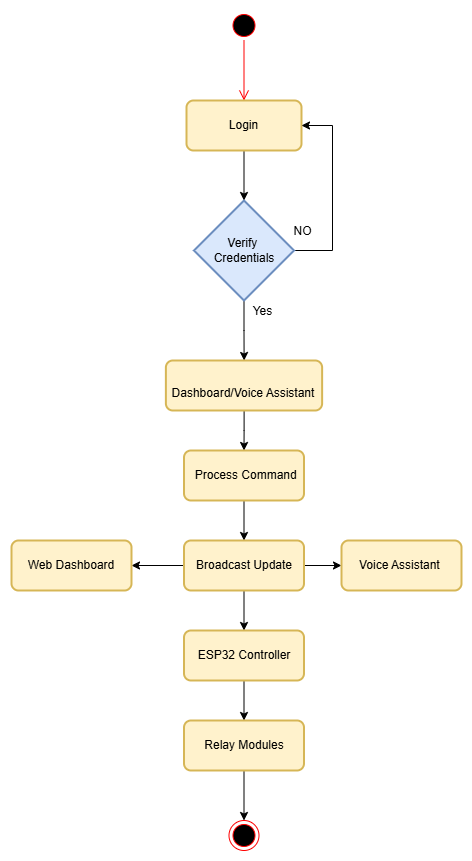

The diagram above was exported from draw.io. Its source (the exported page's mxGraphModel, read from the mxfile embedded in the PNG):
<mxGraphModel dx="1032" dy="493" grid="1" gridSize="10" guides="1" tooltips="1" connect="1" arrows="1" fold="1" page="1" pageScale="1" pageWidth="850" pageHeight="1100" math="0" shadow="0">
  <root>
    <mxCell id="0" />
    <mxCell id="1" parent="0" />
    <mxCell id="exWbfouC6jg8bWowPeio-3" value="" style="ellipse;html=1;shape=startState;fillColor=#000000;strokeColor=#ff0000;" parent="1" vertex="1">
      <mxGeometry x="417.5" y="30" width="30" height="30" as="geometry" />
    </mxCell>
    <mxCell id="exWbfouC6jg8bWowPeio-4" value="" style="edgeStyle=orthogonalEdgeStyle;html=1;verticalAlign=bottom;endArrow=open;endSize=8;strokeColor=#ff0000;rounded=0;" parent="1" source="exWbfouC6jg8bWowPeio-3" target="exWbfouC6jg8bWowPeio-5" edge="1">
      <mxGeometry relative="1" as="geometry">
        <mxPoint x="420" y="190" as="targetPoint" />
      </mxGeometry>
    </mxCell>
    <mxCell id="exWbfouC6jg8bWowPeio-7" value="" style="edgeStyle=orthogonalEdgeStyle;rounded=0;orthogonalLoop=1;jettySize=auto;html=1;" parent="1" source="exWbfouC6jg8bWowPeio-5" target="exWbfouC6jg8bWowPeio-6" edge="1">
      <mxGeometry relative="1" as="geometry" />
    </mxCell>
    <mxCell id="exWbfouC6jg8bWowPeio-8" value="&lt;font style=&quot;font-size: 12px;&quot;&gt;Yes&lt;/font&gt;" style="edgeLabel;html=1;align=center;verticalAlign=middle;resizable=0;points=[];" parent="exWbfouC6jg8bWowPeio-7" vertex="1" connectable="0">
      <mxGeometry x="-0.44" y="4" relative="1" as="geometry">
        <mxPoint x="14" y="146" as="offset" />
      </mxGeometry>
    </mxCell>
    <mxCell id="exWbfouC6jg8bWowPeio-5" value="Login" style="rounded=1;whiteSpace=wrap;html=1;absoluteArcSize=1;arcSize=14;strokeWidth=2;fillColor=#fff2cc;strokeColor=#d6b656;" parent="1" vertex="1">
      <mxGeometry x="375" y="120" width="115" height="50" as="geometry" />
    </mxCell>
    <mxCell id="exWbfouC6jg8bWowPeio-9" style="edgeStyle=orthogonalEdgeStyle;rounded=0;orthogonalLoop=1;jettySize=auto;html=1;entryX=1;entryY=0.5;entryDx=0;entryDy=0;" parent="1" source="exWbfouC6jg8bWowPeio-6" target="exWbfouC6jg8bWowPeio-5" edge="1">
      <mxGeometry relative="1" as="geometry">
        <mxPoint x="520" y="140" as="targetPoint" />
        <Array as="points">
          <mxPoint x="521" y="270" />
          <mxPoint x="521" y="145" />
        </Array>
      </mxGeometry>
    </mxCell>
    <mxCell id="exWbfouC6jg8bWowPeio-11" value="&lt;font style=&quot;font-size: 12px;&quot;&gt;NO&lt;/font&gt;" style="edgeLabel;html=1;align=center;verticalAlign=middle;resizable=0;points=[];" parent="exWbfouC6jg8bWowPeio-9" vertex="1" connectable="0">
      <mxGeometry x="-0.8098" relative="1" as="geometry">
        <mxPoint x="-10" y="-20" as="offset" />
      </mxGeometry>
    </mxCell>
    <mxCell id="exWbfouC6jg8bWowPeio-13" value="" style="edgeStyle=orthogonalEdgeStyle;rounded=0;orthogonalLoop=1;jettySize=auto;html=1;" parent="1" source="exWbfouC6jg8bWowPeio-6" target="exWbfouC6jg8bWowPeio-12" edge="1">
      <mxGeometry relative="1" as="geometry" />
    </mxCell>
    <mxCell id="exWbfouC6jg8bWowPeio-6" value="Verify&amp;nbsp;&lt;div&gt;Credentials&lt;/div&gt;" style="strokeWidth=2;html=1;shape=mxgraph.flowchart.decision;whiteSpace=wrap;fillColor=#dae8fc;strokeColor=#6c8ebf;" parent="1" vertex="1">
      <mxGeometry x="382.5" y="220" width="100" height="100" as="geometry" />
    </mxCell>
    <mxCell id="exWbfouC6jg8bWowPeio-15" value="" style="edgeStyle=orthogonalEdgeStyle;rounded=0;orthogonalLoop=1;jettySize=auto;html=1;" parent="1" source="exWbfouC6jg8bWowPeio-12" target="exWbfouC6jg8bWowPeio-14" edge="1">
      <mxGeometry relative="1" as="geometry" />
    </mxCell>
    <mxCell id="exWbfouC6jg8bWowPeio-12" value="&lt;br&gt;&lt;div&gt;Dashboard/Voice Assistant&lt;/div&gt;" style="rounded=1;whiteSpace=wrap;html=1;absoluteArcSize=1;arcSize=14;strokeWidth=2;fillColor=#fff2cc;strokeColor=#d6b656;" parent="1" vertex="1">
      <mxGeometry x="354.38" y="380" width="156.25" height="50" as="geometry" />
    </mxCell>
    <mxCell id="exWbfouC6jg8bWowPeio-17" value="" style="edgeStyle=orthogonalEdgeStyle;rounded=0;orthogonalLoop=1;jettySize=auto;html=1;" parent="1" source="exWbfouC6jg8bWowPeio-14" target="exWbfouC6jg8bWowPeio-16" edge="1">
      <mxGeometry relative="1" as="geometry" />
    </mxCell>
    <mxCell id="exWbfouC6jg8bWowPeio-14" value="&amp;nbsp;Process Command" style="rounded=1;whiteSpace=wrap;html=1;absoluteArcSize=1;arcSize=14;strokeWidth=2;fillColor=#fff2cc;strokeColor=#d6b656;" parent="1" vertex="1">
      <mxGeometry x="372.5" y="470" width="120" height="50" as="geometry" />
    </mxCell>
    <mxCell id="exWbfouC6jg8bWowPeio-27" value="" style="edgeStyle=orthogonalEdgeStyle;rounded=0;orthogonalLoop=1;jettySize=auto;html=1;" parent="1" source="exWbfouC6jg8bWowPeio-16" target="exWbfouC6jg8bWowPeio-18" edge="1">
      <mxGeometry relative="1" as="geometry" />
    </mxCell>
    <mxCell id="exWbfouC6jg8bWowPeio-30" value="" style="edgeStyle=orthogonalEdgeStyle;rounded=0;orthogonalLoop=1;jettySize=auto;html=1;" parent="1" source="exWbfouC6jg8bWowPeio-16" target="exWbfouC6jg8bWowPeio-28" edge="1">
      <mxGeometry relative="1" as="geometry" />
    </mxCell>
    <mxCell id="exWbfouC6jg8bWowPeio-31" value="" style="edgeStyle=orthogonalEdgeStyle;rounded=0;orthogonalLoop=1;jettySize=auto;html=1;" parent="1" source="exWbfouC6jg8bWowPeio-16" target="exWbfouC6jg8bWowPeio-29" edge="1">
      <mxGeometry relative="1" as="geometry" />
    </mxCell>
    <mxCell id="exWbfouC6jg8bWowPeio-16" value="Broadcast Update" style="rounded=1;whiteSpace=wrap;html=1;absoluteArcSize=1;arcSize=14;strokeWidth=2;fillColor=#fff2cc;strokeColor=#d6b656;" parent="1" vertex="1">
      <mxGeometry x="372.5" y="560" width="120" height="50" as="geometry" />
    </mxCell>
    <mxCell id="exWbfouC6jg8bWowPeio-22" value="" style="edgeStyle=orthogonalEdgeStyle;rounded=0;orthogonalLoop=1;jettySize=auto;html=1;" parent="1" source="exWbfouC6jg8bWowPeio-18" target="exWbfouC6jg8bWowPeio-21" edge="1">
      <mxGeometry relative="1" as="geometry" />
    </mxCell>
    <mxCell id="exWbfouC6jg8bWowPeio-18" value="ESP32 Controller" style="rounded=1;whiteSpace=wrap;html=1;absoluteArcSize=1;arcSize=14;strokeWidth=2;fillColor=#fff2cc;strokeColor=#d6b656;" parent="1" vertex="1">
      <mxGeometry x="372.5" y="650" width="120" height="50" as="geometry" />
    </mxCell>
    <mxCell id="exWbfouC6jg8bWowPeio-24" value="" style="edgeStyle=orthogonalEdgeStyle;rounded=0;orthogonalLoop=1;jettySize=auto;html=1;" parent="1" source="exWbfouC6jg8bWowPeio-21" target="exWbfouC6jg8bWowPeio-23" edge="1">
      <mxGeometry relative="1" as="geometry" />
    </mxCell>
    <mxCell id="exWbfouC6jg8bWowPeio-21" value="Relay Modules" style="rounded=1;whiteSpace=wrap;html=1;absoluteArcSize=1;arcSize=14;strokeWidth=2;fillColor=#fff2cc;strokeColor=#d6b656;" parent="1" vertex="1">
      <mxGeometry x="372.5" y="740" width="120" height="50" as="geometry" />
    </mxCell>
    <mxCell id="exWbfouC6jg8bWowPeio-23" value="" style="ellipse;html=1;shape=endState;fillColor=#000000;strokeColor=#ff0000;" parent="1" vertex="1">
      <mxGeometry x="417.5" y="840" width="30" height="30" as="geometry" />
    </mxCell>
    <mxCell id="exWbfouC6jg8bWowPeio-28" value="Web Dashboard" style="rounded=1;whiteSpace=wrap;html=1;absoluteArcSize=1;arcSize=14;strokeWidth=2;fillColor=#fff2cc;strokeColor=#d6b656;" parent="1" vertex="1">
      <mxGeometry x="200" y="560" width="120" height="50" as="geometry" />
    </mxCell>
    <mxCell id="exWbfouC6jg8bWowPeio-29" value="Voice Assistant&amp;nbsp;" style="rounded=1;whiteSpace=wrap;html=1;absoluteArcSize=1;arcSize=14;strokeWidth=2;fillColor=#fff2cc;strokeColor=#d6b656;" parent="1" vertex="1">
      <mxGeometry x="530" y="560" width="120" height="50" as="geometry" />
    </mxCell>
  </root>
</mxGraphModel>